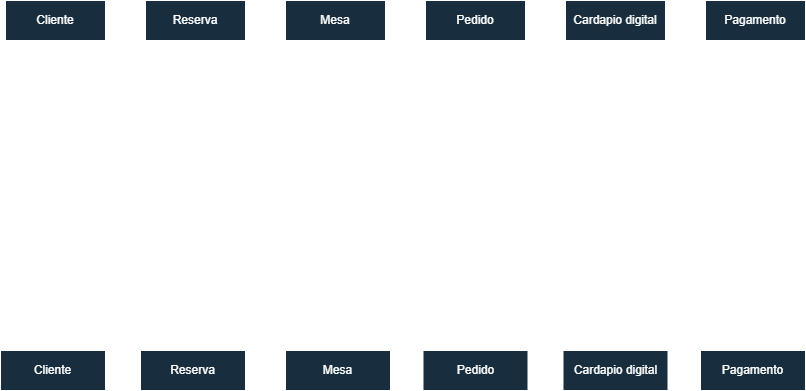

The diagram above was exported from draw.io. Its source (the exported page's mxGraphModel, read from the mxfile embedded in the PNG):
<mxGraphModel dx="753" dy="444" grid="1" gridSize="10" guides="1" tooltips="1" connect="1" arrows="1" fold="1" page="1" pageScale="1" pageWidth="850" pageHeight="1100" math="0" shadow="0">
  <root>
    <mxCell id="0" />
    <mxCell id="1" parent="0" />
    <mxCell id="B-SrVSEcMvJpUfNiYKc--1" value="Cliente" style="shape=umlLifeline;perimeter=lifelinePerimeter;whiteSpace=wrap;html=1;container=1;dropTarget=0;collapsible=0;recursiveResize=0;outlineConnect=0;portConstraint=eastwest;newEdgeStyle={&quot;curved&quot;:0,&quot;rounded&quot;:0};labelBackgroundColor=none;fillColor=#182E3E;strokeColor=#FFFFFF;fontColor=#FFFFFF;" parent="1" vertex="1">
      <mxGeometry x="20" y="50" width="100" height="350" as="geometry" />
    </mxCell>
    <mxCell id="B-SrVSEcMvJpUfNiYKc--2" value="Reserva" style="shape=umlLifeline;perimeter=lifelinePerimeter;whiteSpace=wrap;html=1;container=1;dropTarget=0;collapsible=0;recursiveResize=0;outlineConnect=0;portConstraint=eastwest;newEdgeStyle={&quot;curved&quot;:0,&quot;rounded&quot;:0};labelBackgroundColor=none;fillColor=#182E3E;strokeColor=#FFFFFF;fontColor=#FFFFFF;" parent="1" vertex="1">
      <mxGeometry x="160" y="50" width="100" height="350" as="geometry" />
    </mxCell>
    <mxCell id="B-SrVSEcMvJpUfNiYKc--4" value="Mesa" style="shape=umlLifeline;perimeter=lifelinePerimeter;whiteSpace=wrap;html=1;container=1;dropTarget=0;collapsible=0;recursiveResize=0;outlineConnect=0;portConstraint=eastwest;newEdgeStyle={&quot;curved&quot;:0,&quot;rounded&quot;:0};labelBackgroundColor=none;fillColor=#182E3E;strokeColor=#FFFFFF;fontColor=#FFFFFF;" parent="1" vertex="1">
      <mxGeometry x="300" y="50" width="100" height="350" as="geometry" />
    </mxCell>
    <mxCell id="B-SrVSEcMvJpUfNiYKc--6" value="Pedido" style="shape=umlLifeline;perimeter=lifelinePerimeter;whiteSpace=wrap;html=1;container=1;dropTarget=0;collapsible=0;recursiveResize=0;outlineConnect=0;portConstraint=eastwest;newEdgeStyle={&quot;curved&quot;:0,&quot;rounded&quot;:0};labelBackgroundColor=none;fillColor=#182E3E;strokeColor=#FFFFFF;fontColor=#FFFFFF;" parent="1" vertex="1">
      <mxGeometry x="440" y="50" width="100" height="350" as="geometry" />
    </mxCell>
    <mxCell id="B-SrVSEcMvJpUfNiYKc--8" value="Pagamento" style="shape=umlLifeline;perimeter=lifelinePerimeter;whiteSpace=wrap;html=1;container=1;dropTarget=0;collapsible=0;recursiveResize=0;outlineConnect=0;portConstraint=eastwest;newEdgeStyle={&quot;curved&quot;:0,&quot;rounded&quot;:0};labelBackgroundColor=none;fillColor=#182E3E;strokeColor=#FFFFFF;fontColor=#FFFFFF;" parent="1" vertex="1">
      <mxGeometry x="720" y="50" width="100" height="350" as="geometry" />
    </mxCell>
    <mxCell id="B-SrVSEcMvJpUfNiYKc--10" value="Cardapio digital" style="shape=umlLifeline;perimeter=lifelinePerimeter;whiteSpace=wrap;html=1;container=1;dropTarget=0;collapsible=0;recursiveResize=0;outlineConnect=0;portConstraint=eastwest;newEdgeStyle={&quot;curved&quot;:0,&quot;rounded&quot;:0};labelBackgroundColor=none;fillColor=#182E3E;strokeColor=#FFFFFF;fontColor=#FFFFFF;" parent="1" vertex="1">
      <mxGeometry x="580" y="50" width="100" height="350" as="geometry" />
    </mxCell>
    <mxCell id="B-SrVSEcMvJpUfNiYKc--12" value="solicita uma reserva" style="html=1;verticalAlign=bottom;endArrow=block;curved=0;rounded=0;labelBackgroundColor=none;strokeColor=#FFFFFF;fontColor=#FFFFFF;" parent="1" target="B-SrVSEcMvJpUfNiYKc--2" edge="1">
      <mxGeometry width="80" relative="1" as="geometry">
        <mxPoint x="70" y="150" as="sourcePoint" />
        <mxPoint x="150" y="150" as="targetPoint" />
      </mxGeometry>
    </mxCell>
    <mxCell id="B-SrVSEcMvJpUfNiYKc--13" value="verifica a disponibilidade" style="html=1;verticalAlign=bottom;endArrow=block;curved=0;rounded=0;labelBackgroundColor=none;strokeColor=#FFFFFF;fontColor=#FFFFFF;" parent="1" edge="1">
      <mxGeometry width="80" relative="1" as="geometry">
        <mxPoint x="209.78571428571422" y="180" as="sourcePoint" />
        <mxPoint x="349.4999999999999" y="180" as="targetPoint" />
      </mxGeometry>
    </mxCell>
    <mxCell id="B-SrVSEcMvJpUfNiYKc--14" value="mesa disponível" style="html=1;verticalAlign=bottom;endArrow=open;dashed=1;endSize=8;curved=0;rounded=0;labelBackgroundColor=none;strokeColor=#FFFFFF;fontColor=#FFFFFF;" parent="1" source="B-SrVSEcMvJpUfNiYKc--4" edge="1">
      <mxGeometry relative="1" as="geometry">
        <mxPoint x="260" y="210" as="sourcePoint" />
        <mxPoint x="210" y="210" as="targetPoint" />
      </mxGeometry>
    </mxCell>
    <mxCell id="B-SrVSEcMvJpUfNiYKc--15" value="confirmação da reserva" style="html=1;verticalAlign=bottom;endArrow=open;dashed=1;endSize=8;curved=0;rounded=0;labelBackgroundColor=none;strokeColor=#FFFFFF;fontColor=#FFFFFF;" parent="1" edge="1">
      <mxGeometry relative="1" as="geometry">
        <mxPoint x="209.4999999999999" y="230" as="sourcePoint" />
        <mxPoint x="69.78571428571433" y="230" as="targetPoint" />
      </mxGeometry>
    </mxCell>
    <mxCell id="B-SrVSEcMvJpUfNiYKc--16" value="solicita pedido" style="html=1;verticalAlign=bottom;endArrow=block;curved=0;rounded=0;exitX=0.525;exitY=0.822;exitDx=0;exitDy=0;exitPerimeter=0;labelBackgroundColor=none;fontColor=#FFFFFF;strokeColor=#FFFFFF;" parent="1" edge="1">
      <mxGeometry width="80" relative="1" as="geometry">
        <mxPoint x="70" y="270.00000000000006" as="sourcePoint" />
        <mxPoint x="487" y="270.00000000000006" as="targetPoint" />
      </mxGeometry>
    </mxCell>
    <mxCell id="B-SrVSEcMvJpUfNiYKc--17" value="verifica os items" style="html=1;verticalAlign=bottom;endArrow=block;curved=0;rounded=0;labelBackgroundColor=none;strokeColor=#FFFFFF;fontColor=#FFFFFF;" parent="1" edge="1">
      <mxGeometry width="80" relative="1" as="geometry">
        <mxPoint x="490" y="300" as="sourcePoint" />
        <mxPoint x="629.5" y="300" as="targetPoint" />
      </mxGeometry>
    </mxCell>
    <mxCell id="B-SrVSEcMvJpUfNiYKc--18" value="items confirmados" style="html=1;verticalAlign=bottom;endArrow=open;dashed=1;endSize=8;curved=0;rounded=0;exitX=0.463;exitY=0.954;exitDx=0;exitDy=0;exitPerimeter=0;labelBackgroundColor=none;strokeColor=#FFFFFF;fontColor=light-dark(#ffffff, #ededed);" parent="1" edge="1">
      <mxGeometry relative="1" as="geometry">
        <mxPoint x="626.3" y="329.99999999999994" as="sourcePoint" />
        <mxPoint x="489.7857142857142" y="329.99999999999994" as="targetPoint" />
      </mxGeometry>
    </mxCell>
    <mxCell id="B-SrVSEcMvJpUfNiYKc--19" value="regista o pagamento do pedido" style="html=1;verticalAlign=bottom;endArrow=block;curved=0;rounded=0;labelBackgroundColor=none;strokeColor=#FFFFFF;fontColor=#FFFFFF;" parent="1" edge="1">
      <mxGeometry width="80" relative="1" as="geometry">
        <mxPoint x="490.14571428571423" y="360" as="sourcePoint" />
        <mxPoint x="769.86" y="360" as="targetPoint" />
      </mxGeometry>
    </mxCell>
    <mxCell id="B-SrVSEcMvJpUfNiYKc--20" value="confirmação do pagamento" style="html=1;verticalAlign=bottom;endArrow=open;dashed=1;endSize=8;curved=0;rounded=0;labelBackgroundColor=none;strokeColor=#FFFFFF;fontColor=#FFFFFF;" parent="1" edge="1">
      <mxGeometry relative="1" as="geometry">
        <mxPoint x="770" y="380" as="sourcePoint" />
        <mxPoint x="69.4473684210526" y="380" as="targetPoint" />
      </mxGeometry>
    </mxCell>
    <mxCell id="B-SrVSEcMvJpUfNiYKc--21" value="Cliente" style="html=1;whiteSpace=wrap;labelBackgroundColor=none;fillColor=#182E3E;strokeColor=#FFFFFF;fontColor=#FFFFFF;" parent="1" vertex="1">
      <mxGeometry x="15" y="400" width="105" height="40" as="geometry" />
    </mxCell>
    <mxCell id="B-SrVSEcMvJpUfNiYKc--24" value="Pedido" style="html=1;whiteSpace=wrap;labelBackgroundColor=none;fillColor=#182E3E;strokeColor=#FFFFFF;fontColor=#FFFFFF;" parent="1" vertex="1">
      <mxGeometry x="437.5" y="400" width="105" height="40" as="geometry" />
    </mxCell>
    <mxCell id="B-SrVSEcMvJpUfNiYKc--26" value="Reserva" style="html=1;whiteSpace=wrap;labelBackgroundColor=none;fillColor=#182E3E;strokeColor=#FFFFFF;fontColor=#FFFFFF;" parent="1" vertex="1">
      <mxGeometry x="155" y="400" width="105" height="40" as="geometry" />
    </mxCell>
    <mxCell id="B-SrVSEcMvJpUfNiYKc--27" value="Mesa" style="html=1;whiteSpace=wrap;labelBackgroundColor=none;fillColor=#182E3E;strokeColor=#FFFFFF;fontColor=#FFFFFF;" parent="1" vertex="1">
      <mxGeometry x="300" y="400" width="105" height="40" as="geometry" />
    </mxCell>
    <mxCell id="B-SrVSEcMvJpUfNiYKc--28" value="Cardapio digital" style="html=1;whiteSpace=wrap;labelBackgroundColor=none;fillColor=#182E3E;strokeColor=#FFFFFF;fontColor=#FFFFFF;" parent="1" vertex="1">
      <mxGeometry x="577.5" y="400" width="105" height="40" as="geometry" />
    </mxCell>
    <mxCell id="B-SrVSEcMvJpUfNiYKc--29" value="Pagamento" style="html=1;whiteSpace=wrap;labelBackgroundColor=none;fillColor=#182E3E;strokeColor=#FFFFFF;fontColor=#FFFFFF;" parent="1" vertex="1">
      <mxGeometry x="715" y="400" width="105" height="40" as="geometry" />
    </mxCell>
  </root>
</mxGraphModel>